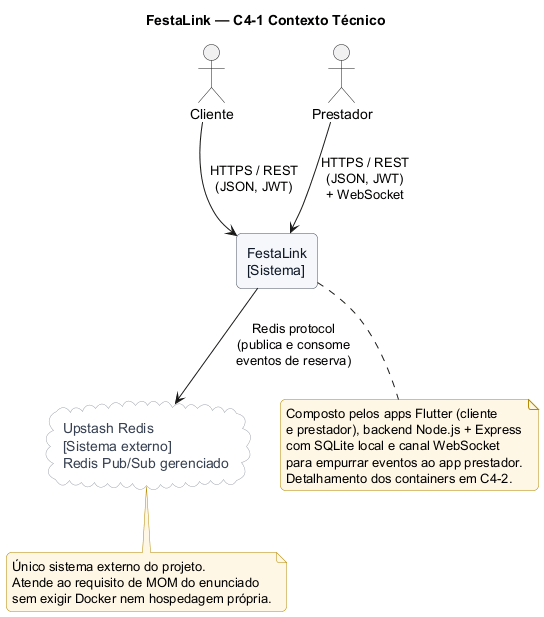

The diagram above was rendered by PlantUML. Its source (embedded in the PNG):
@startuml
title FestaLink — C4-1 Contexto Técnico

skinparam backgroundColor #FFFFFF
skinparam shadowing false
skinparam roundCorner 10
skinparam defaultFontName "Helvetica"
skinparam rectangle {
  BackgroundColor #F5F7FB
  BorderColor #4B5563
  FontColor #111827
}
skinparam cloud {
  BackgroundColor #FFFFFF
  BorderColor #9CA3AF
  FontColor #374151
}
skinparam note {
  BackgroundColor #FFF7E6
  BorderColor #B58900
}

actor "Cliente" as cli
actor "Prestador" as pres

rectangle "FestaLink\n[Sistema]" as sys

cloud "Upstash Redis\n[Sistema externo]\nRedis Pub/Sub gerenciado" as redis

cli --> sys : HTTPS / REST\n(JSON, JWT)
pres --> sys : HTTPS / REST\n(JSON, JWT)\n+ WebSocket
sys --> redis : Redis protocol\n(publica e consome\neventos de reserva)

note bottom of sys
  Composto pelos apps Flutter (cliente
  e prestador), backend Node.js + Express
  com SQLite local e canal WebSocket
  para empurrar eventos ao app prestador.
  Detalhamento dos containers em C4-2.
end note

note bottom of redis
  Único sistema externo do projeto.
  Atende ao requisito de MOM do enunciado
  sem exigir Docker nem hospedagem própria.
end note

@enduml